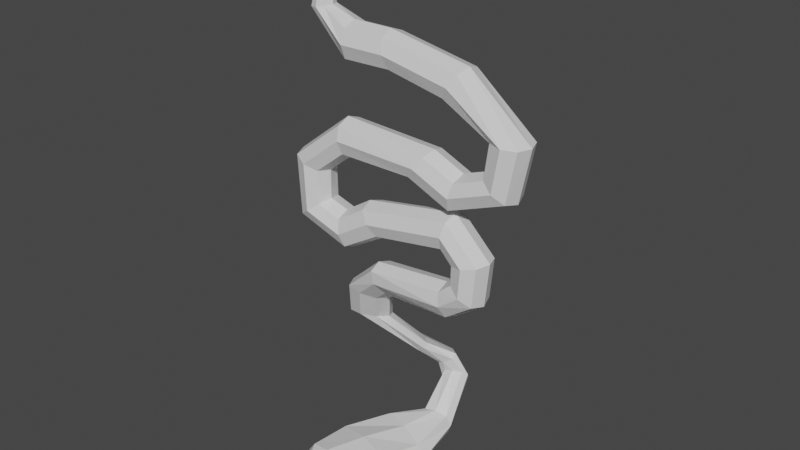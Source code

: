 # Source: snakey_ninja.blend  (saved by Blender 3.4.6; exported with 4.5.12 LTS)
import bpy
from mathutils import Matrix  # noqa: F401  (used for matrix-valued properties, if any)

bpy.ops.wm.read_factory_settings(use_empty=True)
scene = bpy.context.scene
scene.name = 'Scene'

# ---- collections
col_collection = bpy.data.collections.new('Collection'); scene.collection.children.link(col_collection)

# ---- materials (node trees are filled in below, after node groups)
mat_material = bpy.data.materials.new('Material')
mat_material.alpha_threshold = 0.0
mat_material.use_transparent_shadow = False
mat_material.roughness = 0.5
mat_material.line_color = (0.0, 0.0, 0.0, 1.0)

# ---- material node trees
mat_material.use_nodes = True; mat_material.node_tree.nodes.clear()
_N = mat_material.node_tree.nodes; _L = mat_material.node_tree.links
n0 = _N.new('ShaderNodeOutputMaterial'); n0.name = 'Material Output'; n0.location = (300, 300)
n1 = _N.new('ShaderNodeBsdfPrincipled'); n1.name = 'Principled BSDF'; n1.location = (10, 300)
n1.distribution = 'GGX'
n1.subsurface_method = 'RANDOM_WALK_SKIN'
n1.inputs[3].default_value = 1.45
n1.inputs[27].default_value = (0.0, 0.0, 0.0, 1.0)
n1.inputs[28].default_value = 1.0
_L.new(n1.outputs[0], n0.inputs[0])
n0.is_active_output = True

# ---- world
world_world = bpy.data.worlds.new('World'); scene.world = world_world
world_world.use_nodes = True; world_world.node_tree.nodes.clear()
_N = world_world.node_tree.nodes; _L = world_world.node_tree.links
n0 = _N.new('ShaderNodeOutputWorld'); n0.name = 'World Output'; n0.location = (300, 300)
n1 = _N.new('ShaderNodeBackground'); n1.name = 'Background'; n1.location = (10, 300)
n1.inputs[0].default_value = (0.05088, 0.05088, 0.05088, 1.0)
_L.new(n1.outputs[0], n0.inputs[0])
n0.is_active_output = True
world_world.color = (0.05088, 0.05088, 0.05088)
world_world.use_sun_shadow = False
world_world.sun_shadow_jitter_overblur = 0.0

# ---- meshes
me_cube = bpy.data.meshes.new('Cube')
me_cube.from_pydata([(0.5366, 5.726, 4.445), (0.9012, 2.855, 1.168), (0.5708, 4.843, 5.272), (0.8942, 2.595, 2.685), (-0.9552, 5.315, 3.831), (-0.9012, 2.586, 1.165), (-0.9042, 4.632, 4.894), (-0.8958, 2.381, 2.706), (-0.1568, 4.631, 5.239), (0.0004113, 2.43, 2.922), (0.8259, 5.234, 4.992), (1.232, 2.709, 1.942), (0.0, 2.657, 0.8098), (-0.216, 5.796, 4.004), (-1.232, 2.452, 2.007), (-1.211, 4.787, 4.269), (-0.9487, 5.683, 6.293), (-0.1525, 4.542, 6.312), (-1.893, 5.535, 5.318), (-1.391, 4.562, 5.499), (-0.8598, 4.416, 5.753), (-0.1724, 5.019, 6.528), (-1.662, 6.072, 5.917), (-1.685, 4.87, 5.211), (-2.741, 4.647, 7.129), (-1.755, 3.286, 7.176), (-4.331, 5.328, 6.331), (-3.343, 4.224, 6.238), (-2.351, 3.537, 6.573), (-1.982, 3.809, 7.346), (-3.755, 5.305, 6.738), (-4.084, 4.81, 6.101), (-4.651, 3.095, 9.251), (-4.656, 1.29, 9.746), (-6.648, 2.583, 9.48), (-6.648, 0.7404, 9.827), (-5.652, 0.6738, 9.875), (-4.287, 2.305, 9.446), (-5.652, 3.168, 9.321), (-7.013, 1.579, 9.664), (-3.958, 2.303, 11.69), (-3.958, 0.486, 11.92), (-5.883, 1.693, 12.49), (-5.883, -0.2194, 12.61), (-4.92, -0.2215, 12.31), (-3.605, 1.54, 11.63), (-4.92, 2.322, 12.09), (-6.236, 0.6419, 12.67), (-2.848, 1.955, 12.78), (-2.848, 0.09826, 12.93), (-3.254, 1.153, 14.93), (-3.254, -0.8453, 14.95), (-3.051, -0.8295, 13.99), (-2.774, 1.266, 12.41), (-3.051, 1.842, 13.89), (-3.329, 0.06719, 15.3), (2.993, 1.342, 13.56), (2.993, -0.6032, 13.62), (2.689, 1.0, 15.6), (2.689, -1.0, 15.6), (2.841, -1.248, 14.62), (3.048, 0.483, 13.2), (2.841, 1.471, 14.6), (2.634, -8.771e-07, 15.96), (5.358, 1.0, 15.39), (5.358, -1.0, 15.39), (3.656, 1.0, 16.44), (3.656, -1.0, 16.44), (4.507, -1.367, 15.91), (5.67, -8.771e-07, 15.19), (4.507, 1.367, 15.91), (3.344, -8.771e-07, 16.63), (5.645, 1.0, 18.33), (5.645, -1.0, 18.33), (3.694, 1.0, 17.89), (3.694, -1.0, 17.89), (4.67, -1.367, 18.11), (6.003, -8.771e-07, 18.41), (4.67, 1.367, 18.11), (3.336, -8.771e-07, 17.8), (3.134, 1.0, 20.8), (3.134, -1.0, 20.8), (2.792, 1.0, 18.83), (2.792, -1.0, 18.83), (2.963, -1.367, 19.81), (3.197, -8.771e-07, 21.16), (2.963, 1.367, 19.81), (2.729, -8.771e-07, 18.47), (-3.792, 1.0, 19.53), (-3.792, -1.0, 19.53), (-2.636, 1.0, 17.9), (-2.636, -1.0, 17.9), (-3.214, -1.367, 18.72), (-4.004, -8.771e-07, 19.83), (-3.214, 1.367, 18.72), (-2.424, -8.771e-07, 17.6), (-6.024, 1.0, 18.1), (-6.024, -1.0, 18.1), (-5.524, 1.0, 16.16), (-5.524, -1.0, 16.16), (-5.774, -1.367, 17.13), (-6.116, -8.771e-07, 18.45), (-5.774, 1.367, 17.13), (-5.432, -8.771e-07, 15.81), (-7.855, 1.0, 18.66), (-7.855, -1.0, 18.66), (-9.463, 1.0, 17.47), (-9.463, -1.0, 17.47), (-8.659, -1.367, 18.06), (-7.56, -8.771e-07, 18.88), (-8.659, 1.367, 18.06), (-9.758, -8.771e-07, 17.25), (-7.894, 1.0, 21.19), (-7.894, -1.0, 21.19), (-9.749, 1.0, 21.93), (-9.749, -1.0, 21.93), (-8.822, -1.367, 21.56), (-7.554, -8.771e-07, 21.05), (-8.822, 1.367, 21.56), (-10.09, -8.771e-07, 22.07), (-5.529, 1.0, 23.09), (-5.529, -1.0, 23.09), (-5.774, 1.0, 25.07), (-5.774, -1.0, 25.07), (-5.652, -1.367, 24.08), (-5.485, -8.771e-07, 22.72), (-5.652, 1.367, 24.08), (-5.819, -1.831e-06, 25.44), (0.1203, 1.0, 23.09), (0.1203, -1.0, 23.09), (1.254, 1.0, 24.74), (1.254, -1.0, 24.74), (0.6873, -1.367, 23.92), (-0.08773, -8.771e-07, 22.79), (0.6873, 1.367, 23.92), (1.462, -1.831e-06, 25.04), (3.31, 1.0, 21.71), (3.31, -1.0, 21.71), (3.673, 1.0, 23.68), (3.673, -1.0, 23.68), (3.491, -1.367, 22.7), (3.243, -8.771e-07, 21.35), (3.491, 1.367, 22.7), (3.739, -8.771e-07, 24.04), (7.56, 1.0, 23.38), (7.56, -1.0, 23.38), (5.924, 1.0, 24.53), (5.924, -1.0, 24.53), (6.742, -1.367, 23.96), (7.861, -8.771e-07, 23.17), (6.742, 1.367, 23.96), (5.624, -1.831e-06, 24.74), (8.27, 1.0, 27.03), (8.27, -1.0, 27.03), (6.271, 1.0, 27.07), (6.271, -1.0, 27.07), (7.27, -1.367, 27.05), (8.637, -1.831e-06, 27.02), (7.27, 1.367, 27.05), (5.904, -1.831e-06, 27.07), (3.781, 1.0, 30.7), (3.781, -1.0, 30.7), (2.714, 1.0, 29.0), (2.714, -1.0, 29.0), (3.247, -1.367, 29.85), (3.976, -2.784e-06, 31.01), (3.247, 1.367, 29.85), (2.519, -2.784e-06, 28.69), (-2.008, 1.0, 31.79), (-2.008, -1.0, 31.79), (-1.494, 1.0, 29.86), (-1.494, -1.0, 29.86), (-1.751, -1.367, 30.82), (-2.102, -2.784e-06, 32.15), (-1.751, 1.367, 30.82), (-1.4, -2.784e-06, 29.5), (-5.095, 1.0, 31.78), (-5.095, -1.0, 31.78), (-5.071, 1.0, 29.78), (-5.071, -1.0, 29.78), (-5.083, -1.367, 30.78), (-5.1, -2.784e-06, 32.15), (-5.083, 1.367, 30.78), (-5.066, -2.784e-06, 29.42), (-7.107, 0.5847, 32.71), (-7.107, -0.5847, 32.71), (-8.261, 0.5847, 32.52), (-8.261, -0.5847, 32.52), (-7.684, -0.7992, 32.61), (-6.895, -2.784e-06, 32.74), (-7.684, 0.7992, 32.61), (-8.472, -2.784e-06, 32.48), (-7.174, 0.2818, 35.45), (-7.174, -0.2818, 35.45), (-7.624, 0.2818, 35.79), (-7.624, -0.2818, 35.79), (-7.399, -0.3852, 35.62), (-7.092, -2.784e-06, 35.39), (-7.399, 0.3851, 35.62), (-7.707, -2.784e-06, 35.85), (-0.8623, -0.3819, 0.1531), (1.623, -1.103, 1.27), (-0.8618, -0.1446, 2.625), (-2.666, 0.3492, 2.574), (-2.681, 0.2553, 0.6275), (0.956, -0.7494, 2.16), (-5.936, -2.784e-06, 38.46), (0.956, -0.996, 0.355), (-3.347, 0.5144, 1.64), (-1.999, -3.683, 0.2242), (1.05, -4.249, 1.696), (-1.999, -3.26, 2.925), (-4.229, -2.748, 2.469), (-4.23, -3.058, 0.4974), (0.232, -3.886, 2.652), (0.232, -4.196, 0.6758), (-5.048, -2.694, 1.453), (-2.94, -6.414, 1.024), (-1.027, -6.586, 2.063), (-2.94, -6.105, 2.999), (-4.339, -5.908, 2.697), (-4.339, -6.134, 1.252), (-1.54, -6.385, 2.772), (-1.54, -6.612, 1.326), (-4.852, -5.933, 1.96), (-3.175, -7.614, 1.725), (-2.72, -7.529, 2.211), (-3.175, -7.461, 2.699), (-3.507, -7.488, 2.569), (-3.507, -7.6, 1.857), (-2.842, -7.475, 2.567), (-2.842, -7.587, 1.855), (-3.629, -7.546, 2.213)], [], [(1, 0, 10, 11), (9, 8, 6, 7), (14, 15, 4, 5), (3, 2, 8, 9), (11, 10, 2, 3), (12, 13, 0, 1), (5, 4, 13, 12), (7, 6, 15, 14), (8, 2, 17, 20), (0, 13, 22, 16), (13, 4, 18, 22), (6, 8, 20, 19), (10, 0, 16, 21), (15, 6, 19, 23), (4, 15, 23, 18), (2, 10, 21, 17), (22, 18, 26, 30), (20, 17, 25, 28), (18, 23, 31, 26), (19, 20, 28, 27), (23, 19, 27, 31), (21, 16, 24, 29), (16, 22, 30, 24), (17, 21, 29, 25), (29, 24, 32, 37), (24, 30, 38, 32), (25, 29, 37, 33), (30, 26, 34, 38), (28, 25, 33, 36), (26, 31, 39, 34), (27, 28, 36, 35), (31, 27, 35, 39), (35, 36, 44, 43), (39, 35, 43, 47), (37, 32, 40, 45), (32, 38, 46, 40), (33, 37, 45, 41), (38, 34, 42, 46), (36, 33, 41, 44), (34, 39, 47, 42), (46, 42, 50, 54), (44, 41, 49, 52), (42, 47, 55, 50), (43, 44, 52, 51), (47, 43, 51, 55), (45, 40, 48, 53), (40, 46, 54, 48), (41, 45, 53, 49), (49, 53, 61, 57), (54, 50, 58, 62), (52, 49, 57, 60), (50, 55, 63, 58), (51, 52, 60, 59), (55, 51, 59, 63), (53, 48, 56, 61), (48, 54, 62, 56), (63, 59, 67, 71), (61, 56, 64, 69), (56, 62, 70, 64), (57, 61, 69, 65), (62, 58, 66, 70), (60, 57, 65, 68), (58, 63, 71, 66), (59, 60, 68, 67), (66, 71, 79, 74), (67, 68, 76, 75), (71, 67, 75, 79), (69, 64, 72, 77), (64, 70, 78, 72), (65, 69, 77, 73), (70, 66, 74, 78), (68, 65, 73, 76), (78, 74, 82, 86), (76, 73, 81, 84), (74, 79, 87, 82), (75, 76, 84, 83), (79, 75, 83, 87), (77, 72, 80, 85), (72, 78, 86, 80), (73, 77, 85, 81), (80, 86, 94, 88), (81, 85, 93, 89), (86, 82, 90, 94), (84, 81, 89, 92), (82, 87, 95, 90), (83, 84, 92, 91), (87, 83, 91, 95), (85, 80, 88, 93), (95, 91, 99, 103), (93, 88, 96, 101), (88, 94, 102, 96), (89, 93, 101, 97), (94, 90, 98, 102), (92, 89, 97, 100), (90, 95, 103, 98), (91, 92, 100, 99), (100, 97, 105, 108), (98, 103, 111, 106), (99, 100, 108, 107), (103, 99, 107, 111), (101, 96, 104, 109), (96, 102, 110, 104), (97, 101, 109, 105), (102, 98, 106, 110), (110, 106, 114, 118), (108, 105, 113, 116), (106, 111, 119, 114), (107, 108, 116, 115), (111, 107, 115, 119), (109, 104, 112, 117), (104, 110, 118, 112), (105, 109, 117, 113), (117, 112, 120, 125), (112, 118, 126, 120), (113, 117, 125, 121), (118, 114, 122, 126), (116, 113, 121, 124), (114, 119, 127, 122), (115, 116, 124, 123), (119, 115, 123, 127), (123, 124, 132, 131), (127, 123, 131, 135), (125, 120, 128, 133), (120, 126, 134, 128), (121, 125, 133, 129), (126, 122, 130, 134), (124, 121, 129, 132), (122, 127, 135, 130), (134, 130, 138, 142), (132, 129, 137, 140), (130, 135, 143, 138), (131, 132, 140, 139), (135, 131, 139, 143), (133, 128, 136, 141), (128, 134, 142, 136), (129, 133, 141, 137), (137, 141, 149, 145), (142, 138, 146, 150), (140, 137, 145, 148), (138, 143, 151, 146), (139, 140, 148, 147), (143, 139, 147, 151), (141, 136, 144, 149), (136, 142, 150, 144), (151, 147, 155, 159), (149, 144, 152, 157), (144, 150, 158, 152), (145, 149, 157, 153), (150, 146, 154, 158), (148, 145, 153, 156), (146, 151, 159, 154), (147, 148, 156, 155), (154, 159, 167, 162), (155, 156, 164, 163), (159, 155, 163, 167), (157, 152, 160, 165), (152, 158, 166, 160), (153, 157, 165, 161), (158, 154, 162, 166), (156, 153, 161, 164), (166, 162, 170, 174), (164, 161, 169, 172), (162, 167, 175, 170), (163, 164, 172, 171), (167, 163, 171, 175), (165, 160, 168, 173), (160, 166, 174, 168), (161, 165, 173, 169), (168, 174, 182, 176), (169, 173, 181, 177), (174, 170, 178, 182), (172, 169, 177, 180), (170, 175, 183, 178), (171, 172, 180, 179), (175, 171, 179, 183), (173, 168, 176, 181), (183, 179, 187, 191), (181, 176, 184, 189), (176, 182, 190, 184), (177, 181, 189, 185), (182, 178, 186, 190), (180, 177, 185, 188), (178, 183, 191, 186), (179, 180, 188, 187), (188, 185, 193, 196), (186, 191, 199, 194), (187, 188, 196, 195), (191, 187, 195, 199), (189, 184, 192, 197), (184, 190, 198, 192), (185, 189, 197, 193), (190, 186, 194, 198), (198, 194, 206), (196, 193, 206), (194, 199, 206), (195, 196, 206), (199, 195, 206), (197, 192, 206), (192, 198, 206), (193, 197, 206), (5, 12, 200, 204), (14, 5, 204, 208), (3, 9, 202, 205), (9, 7, 203, 202), (7, 14, 208, 203), (1, 11, 201, 207), (12, 1, 207, 200), (11, 3, 205, 201), (204, 200, 209, 213), (207, 201, 210, 215), (201, 205, 214, 210), (203, 208, 216, 212), (205, 202, 211, 214), (202, 203, 212, 211), (200, 207, 215, 209), (208, 204, 213, 216), (211, 212, 220, 219), (209, 215, 223, 217), (213, 209, 217, 221), (215, 210, 218, 223), (210, 214, 222, 218), (216, 213, 221, 224), (212, 216, 224, 220), (214, 211, 219, 222), (220, 224, 232, 228), (222, 219, 227, 230), (219, 220, 228, 227), (217, 223, 231, 225), (221, 217, 225, 229), (223, 218, 226, 231), (218, 222, 230, 226), (224, 221, 229, 232)])
_uv = me_cube.uv_layers.new(name='UVMap')
_uv.uv.foreach_set('vector', [0.375, 0.5, 0.625, 0.5, 0.625, 0.625, 0.375, 0.625, 0.375, 0.875, 0.625, 0.875, 0.625, 1.0, 0.375, 1.0, 0.375, 0.125, 0.625, 0.125, 0.625, 0.25, 0.375, 0.25, 0.375, 0.75, 0.625, 0.75, 0.625, 0.875, 0.375, 0.875, 0.375, 0.625, 0.625, 0.625, 0.625, 0.75, 0.375, 0.75, 0.375, 0.375, 0.625, 0.375, 0.625, 0.5, 0.375, 0.5, 0.375, 0.25, 0.625, 0.25, 0.625, 0.375, 0.375, 0.375, 0.375, 0.0, 0.625, 0.0, 0.625, 0.125, 0.375, 0.125, 0.625, 0.875, 0.625, 0.75, 0.625, 0.75, 0.625, 0.875, 0.625, 0.5, 0.625, 0.375, 0.625, 0.375, 0.625, 0.5, 0.625, 0.375, 0.625, 0.25, 0.625, 0.25, 0.625, 0.375, 0.625, 1.0, 0.625, 0.875, 0.625, 0.875, 0.625, 1.0, 0.625, 0.625, 0.625, 0.5, 0.625, 0.5, 0.625, 0.625, 0.625, 0.125, 0.625, 0.0, 0.625, 0.0, 0.625, 0.125, 0.625, 0.25, 0.625, 0.125, 0.625, 0.125, 0.625, 0.25, 0.625, 0.75, 0.625, 0.625, 0.625, 0.625, 0.625, 0.75, 0.625, 0.375, 0.625, 0.25, 0.625, 0.25, 0.625, 0.375, 0.625, 0.875, 0.625, 0.75, 0.625, 0.75, 0.625, 0.875, 0.625, 0.25, 0.625, 0.125, 0.625, 0.125, 0.625, 0.25, 0.625, 1.0, 0.625, 0.875, 0.625, 0.875, 0.625, 1.0, 0.625, 0.125, 0.625, 0.0, 0.625, 0.0, 0.625, 0.125, 0.625, 0.625, 0.625, 0.5, 0.625, 0.5, 0.625, 0.625, 0.625, 0.5, 0.625, 0.375, 0.625, 0.375, 0.625, 0.5, 0.625, 0.75, 0.625, 0.625, 0.625, 0.625, 0.625, 0.75, 0.625, 0.625, 0.625, 0.5, 0.625, 0.5, 0.625, 0.625, 0.625, 0.5, 0.625, 0.375, 0.625, 0.375, 0.625, 0.5, 0.625, 0.75, 0.625, 0.625, 0.625, 0.625, 0.625, 0.75, 0.625, 0.375, 0.625, 0.25, 0.625, 0.25, 0.625, 0.375, 0.625, 0.875, 0.625, 0.75, 0.625, 0.75, 0.625, 0.875, 0.625, 0.25, 0.625, 0.125, 0.625, 0.125, 0.625, 0.25, 0.625, 1.0, 0.625, 0.875, 0.625, 0.875, 0.625, 1.0, 0.625, 0.125, 0.625, 0.0, 0.625, 0.0, 0.625, 0.125, 0.625, 1.0, 0.625, 0.875, 0.625, 0.875, 0.625, 1.0, 0.625, 0.125, 0.625, 0.0, 0.625, 0.0, 0.625, 0.125, 0.625, 0.625, 0.625, 0.5, 0.625, 0.5, 0.625, 0.625, 0.625, 0.5, 0.625, 0.375, 0.625, 0.375, 0.625, 0.5, 0.625, 0.75, 0.625, 0.625, 0.625, 0.625, 0.625, 0.75, 0.625, 0.375, 0.625, 0.25, 0.625, 0.25, 0.625, 0.375, 0.625, 0.875, 0.625, 0.75, 0.625, 0.75, 0.625, 0.875, 0.625, 0.25, 0.625, 0.125, 0.625, 0.125, 0.625, 0.25, 0.625, 0.375, 0.625, 0.25, 0.625, 0.25, 0.625, 0.375, 0.625, 0.875, 0.625, 0.75, 0.625, 0.75, 0.625, 0.875, 0.625, 0.25, 0.625, 0.125, 0.625, 0.125, 0.625, 0.25, 0.625, 1.0, 0.625, 0.875, 0.625, 0.875, 0.625, 1.0, 0.625, 0.125, 0.625, 0.0, 0.625, 0.0, 0.625, 0.125, 0.625, 0.625, 0.625, 0.5, 0.625, 0.5, 0.625, 0.625, 0.625, 0.5, 0.625, 0.375, 0.625, 0.375, 0.625, 0.5, 0.625, 0.75, 0.625, 0.625, 0.625, 0.625, 0.625, 0.75, 0.625, 0.75, 0.625, 0.625, 0.625, 0.625, 0.625, 0.75, 0.625, 0.375, 0.625, 0.25, 0.625, 0.25, 0.625, 0.375, 0.625, 0.875, 0.625, 0.75, 0.625, 0.75, 0.625, 0.875, 0.625, 0.25, 0.625, 0.125, 0.625, 0.125, 0.625, 0.25, 0.625, 1.0, 0.625, 0.875, 0.625, 0.875, 0.625, 1.0, 0.625, 0.125, 0.625, 0.0, 0.625, 0.0, 0.625, 0.125, 0.625, 0.625, 0.625, 0.5, 0.625, 0.5, 0.625, 0.625, 0.625, 0.5, 0.625, 0.375, 0.625, 0.375, 0.625, 0.5, 0.625, 0.125, 0.625, 0.0, 0.625, 0.0, 0.625, 0.125, 0.625, 0.625, 0.625, 0.5, 0.625, 0.5, 0.625, 0.625, 0.625, 0.5, 0.625, 0.375, 0.625, 0.375, 0.625, 0.5, 0.625, 0.75, 0.625, 0.625, 0.625, 0.625, 0.625, 0.75, 0.625, 0.375, 0.625, 0.25, 0.625, 0.25, 0.625, 0.375, 0.625, 0.875, 0.625, 0.75, 0.625, 0.75, 0.625, 0.875, 0.625, 0.25, 0.625, 0.125, 0.625, 0.125, 0.625, 0.25, 0.625, 1.0, 0.625, 0.875, 0.625, 0.875, 0.625, 1.0, 0.625, 0.25, 0.625, 0.125, 0.625, 0.125, 0.625, 0.25, 0.625, 1.0, 0.625, 0.875, 0.625, 0.875, 0.625, 1.0, 0.625, 0.125, 0.625, 0.0, 0.625, 0.0, 0.625, 0.125, 0.625, 0.625, 0.625, 0.5, 0.625, 0.5, 0.625, 0.625, 0.625, 0.5, 0.625, 0.375, 0.625, 0.375, 0.625, 0.5, 0.625, 0.75, 0.625, 0.625, 0.625, 0.625, 0.625, 0.75, 0.625, 0.375, 0.625, 0.25, 0.625, 0.25, 0.625, 0.375, 0.625, 0.875, 0.625, 0.75, 0.625, 0.75, 0.625, 0.875, 0.625, 0.375, 0.625, 0.25, 0.625, 0.25, 0.625, 0.375, 0.625, 0.875, 0.625, 0.75, 0.625, 0.75, 0.625, 0.875, 0.625, 0.25, 0.625, 0.125, 0.625, 0.125, 0.625, 0.25, 0.625, 1.0, 0.625, 0.875, 0.625, 0.875, 0.625, 1.0, 0.625, 0.125, 0.625, 0.0, 0.625, 0.0, 0.625, 0.125, 0.625, 0.625, 0.625, 0.5, 0.625, 0.5, 0.625, 0.625, 0.625, 0.5, 0.625, 0.375, 0.625, 0.375, 0.625, 0.5, 0.625, 0.75, 0.625, 0.625, 0.625, 0.625, 0.625, 0.75, 0.625, 0.5, 0.625, 0.375, 0.625, 0.375, 0.625, 0.5, 0.625, 0.75, 0.625, 0.625, 0.625, 0.625, 0.625, 0.75, 0.625, 0.375, 0.625, 0.25, 0.625, 0.25, 0.625, 0.375, 0.625, 0.875, 0.625, 0.75, 0.625, 0.75, 0.625, 0.875, 0.625, 0.25, 0.625, 0.125, 0.625, 0.125, 0.625, 0.25, 0.625, 1.0, 0.625, 0.875, 0.625, 0.875, 0.625, 1.0, 0.625, 0.125, 0.625, 0.0, 0.625, 0.0, 0.625, 0.125, 0.625, 0.625, 0.625, 0.5, 0.625, 0.5, 0.625, 0.625, 0.625, 0.125, 0.625, 0.0, 0.625, 0.0, 0.625, 0.125, 0.625, 0.625, 0.625, 0.5, 0.625, 0.5, 0.625, 0.625, 0.625, 0.5, 0.625, 0.375, 0.625, 0.375, 0.625, 0.5, 0.625, 0.75, 0.625, 0.625, 0.625, 0.625, 0.625, 0.75, 0.625, 0.375, 0.625, 0.25, 0.625, 0.25, 0.625, 0.375, 0.625, 0.875, 0.625, 0.75, 0.625, 0.75, 0.625, 0.875, 0.625, 0.25, 0.625, 0.125, 0.625, 0.125, 0.625, 0.25, 0.625, 1.0, 0.625, 0.875, 0.625, 0.875, 0.625, 1.0, 0.625, 0.875, 0.625, 0.75, 0.625, 0.75, 0.625, 0.875, 0.625, 0.25, 0.625, 0.125, 0.625, 0.125, 0.625, 0.25, 0.625, 1.0, 0.625, 0.875, 0.625, 0.875, 0.625, 1.0, 0.625, 0.125, 0.625, 0.0, 0.625, 0.0, 0.625, 0.125, 0.625, 0.625, 0.625, 0.5, 0.625, 0.5, 0.625, 0.625, 0.625, 0.5, 0.625, 0.375, 0.625, 0.375, 0.625, 0.5, 0.625, 0.75, 0.625, 0.625, 0.625, 0.625, 0.625, 0.75, 0.625, 0.375, 0.625, 0.25, 0.625, 0.25, 0.625, 0.375, 0.625, 0.375, 0.625, 0.25, 0.625, 0.25, 0.625, 0.375, 0.625, 0.875, 0.625, 0.75, 0.625, 0.75, 0.625, 0.875, 0.625, 0.25, 0.625, 0.125, 0.625, 0.125, 0.625, 0.25, 0.625, 1.0, 0.625, 0.875, 0.625, 0.875, 0.625, 1.0, 0.625, 0.125, 0.625, 0.0, 0.625, 0.0, 0.625, 0.125, 0.625, 0.625, 0.625, 0.5, 0.625, 0.5, 0.625, 0.625, 0.625, 0.5, 0.625, 0.375, 0.625, 0.375, 0.625, 0.5, 0.625, 0.75, 0.625, 0.625, 0.625, 0.625, 0.625, 0.75, 0.625, 0.625, 0.625, 0.5, 0.625, 0.5, 0.625, 0.625, 0.625, 0.5, 0.625, 0.375, 0.625, 0.375, 0.625, 0.5, 0.625, 0.75, 0.625, 0.625, 0.625, 0.625, 0.625, 0.75, 0.625, 0.375, 0.625, 0.25, 0.625, 0.25, 0.625, 0.375, 0.625, 0.875, 0.625, 0.75, 0.625, 0.75, 0.625, 0.875, 0.625, 0.25, 0.625, 0.125, 0.625, 0.125, 0.625, 0.25, 0.625, 1.0, 0.625, 0.875, 0.625, 0.875, 0.625, 1.0, 0.625, 0.125, 0.625, 0.0, 0.625, 0.0, 0.625, 0.125, 0.625, 1.0, 0.625, 0.875, 0.625, 0.875, 0.625, 1.0, 0.625, 0.125, 0.625, 0.0, 0.625, 0.0, 0.625, 0.125, 0.625, 0.625, 0.625, 0.5, 0.625, 0.5, 0.625, 0.625, 0.625, 0.5, 0.625, 0.375, 0.625, 0.375, 0.625, 0.5, 0.625, 0.75, 0.625, 0.625, 0.625, 0.625, 0.625, 0.75, 0.625, 0.375, 0.625, 0.25, 0.625, 0.25, 0.625, 0.375, 0.625, 0.875, 0.625, 0.75, 0.625, 0.75, 0.625, 0.875, 0.625, 0.25, 0.625, 0.125, 0.625, 0.125, 0.625, 0.25, 0.625, 0.375, 0.625, 0.25, 0.625, 0.25, 0.625, 0.375, 0.625, 0.875, 0.625, 0.75, 0.625, 0.75, 0.625, 0.875, 0.625, 0.25, 0.625, 0.125, 0.625, 0.125, 0.625, 0.25, 0.625, 1.0, 0.625, 0.875, 0.625, 0.875, 0.625, 1.0, 0.625, 0.125, 0.625, 0.0, 0.625, 0.0, 0.625, 0.125, 0.625, 0.625, 0.625, 0.5, 0.625, 0.5, 0.625, 0.625, 0.625, 0.5, 0.625, 0.375, 0.625, 0.375, 0.625, 0.5, 0.625, 0.75, 0.625, 0.625, 0.625, 0.625, 0.625, 0.75, 0.625, 0.75, 0.625, 0.625, 0.625, 0.625, 0.625, 0.75, 0.625, 0.375, 0.625, 0.25, 0.625, 0.25, 0.625, 0.375, 0.625, 0.875, 0.625, 0.75, 0.625, 0.75, 0.625, 0.875, 0.625, 0.25, 0.625, 0.125, 0.625, 0.125, 0.625, 0.25, 0.625, 1.0, 0.625, 0.875, 0.625, 0.875, 0.625, 1.0, 0.625, 0.125, 0.625, 0.0, 0.625, 0.0, 0.625, 0.125, 0.625, 0.625, 0.625, 0.5, 0.625, 0.5, 0.625, 0.625, 0.625, 0.5, 0.625, 0.375, 0.625, 0.375, 0.625, 0.5, 0.625, 0.125, 0.625, 0.0, 0.625, 0.0, 0.625, 0.125, 0.625, 0.625, 0.625, 0.5, 0.625, 0.5, 0.625, 0.625, 0.625, 0.5, 0.625, 0.375, 0.625, 0.375, 0.625, 0.5, 0.625, 0.75, 0.625, 0.625, 0.625, 0.625, 0.625, 0.75, 0.625, 0.375, 0.625, 0.25, 0.625, 0.25, 0.625, 0.375, 0.625, 0.875, 0.625, 0.75, 0.625, 0.75, 0.625, 0.875, 0.625, 0.25, 0.625, 0.125, 0.625, 0.125, 0.625, 0.25, 0.625, 1.0, 0.625, 0.875, 0.625, 0.875, 0.625, 1.0, 0.625, 0.25, 0.625, 0.125, 0.625, 0.125, 0.625, 0.25, 0.625, 1.0, 0.625, 0.875, 0.625, 0.875, 0.625, 1.0, 0.625, 0.125, 0.625, 0.0, 0.625, 0.0, 0.625, 0.125, 0.625, 0.625, 0.625, 0.5, 0.625, 0.5, 0.625, 0.625, 0.625, 0.5, 0.625, 0.375, 0.625, 0.375, 0.625, 0.5, 0.625, 0.75, 0.625, 0.625, 0.625, 0.625, 0.625, 0.75, 0.625, 0.375, 0.625, 0.25, 0.625, 0.25, 0.625, 0.375, 0.625, 0.875, 0.625, 0.75, 0.625, 0.75, 0.625, 0.875, 0.625, 0.375, 0.625, 0.25, 0.625, 0.25, 0.625, 0.375, 0.625, 0.875, 0.625, 0.75, 0.625, 0.75, 0.625, 0.875, 0.625, 0.25, 0.625, 0.125, 0.625, 0.125, 0.625, 0.25, 0.625, 1.0, 0.625, 0.875, 0.625, 0.875, 0.625, 1.0, 0.625, 0.125, 0.625, 0.0, 0.625, 0.0, 0.625, 0.125, 0.625, 0.625, 0.625, 0.5, 0.625, 0.5, 0.625, 0.625, 0.625, 0.5, 0.625, 0.375, 0.625, 0.375, 0.625, 0.5, 0.625, 0.75, 0.625, 0.625, 0.625, 0.625, 0.625, 0.75, 0.625, 0.5, 0.625, 0.375, 0.625, 0.375, 0.625, 0.5, 0.625, 0.75, 0.625, 0.625, 0.625, 0.625, 0.625, 0.75, 0.625, 0.375, 0.625, 0.25, 0.625, 0.25, 0.625, 0.375, 0.625, 0.875, 0.625, 0.75, 0.625, 0.75, 0.625, 0.875, 0.625, 0.25, 0.625, 0.125, 0.625, 0.125, 0.625, 0.25, 0.625, 1.0, 0.625, 0.875, 0.625, 0.875, 0.625, 1.0, 0.625, 0.125, 0.625, 0.0, 0.625, 0.0, 0.625, 0.125, 0.625, 0.625, 0.625, 0.5, 0.625, 0.5, 0.625, 0.625, 0.625, 0.125, 0.625, 0.0, 0.625, 0.0, 0.625, 0.125, 0.625, 0.625, 0.625, 0.5, 0.625, 0.5, 0.625, 0.625, 0.625, 0.5, 0.625, 0.375, 0.625, 0.375, 0.625, 0.5, 0.625, 0.75, 0.625, 0.625, 0.625, 0.625, 0.625, 0.75, 0.625, 0.375, 0.625, 0.25, 0.625, 0.25, 0.625, 0.375, 0.625, 0.875, 0.625, 0.75, 0.625, 0.75, 0.625, 0.875, 0.625, 0.25, 0.625, 0.125, 0.625, 0.125, 0.625, 0.25, 0.625, 1.0, 0.625, 0.875, 0.625, 0.875, 0.625, 1.0, 0.625, 0.875, 0.625, 0.75, 0.625, 0.75, 0.625, 0.875, 0.625, 0.25, 0.625, 0.125, 0.625, 0.125, 0.625, 0.25, 0.625, 1.0, 0.625, 0.875, 0.625, 0.875, 0.625, 1.0, 0.625, 0.125, 0.625, 0.0, 0.625, 0.0, 0.625, 0.125, 0.625, 0.625, 0.625, 0.5, 0.625, 0.5, 0.625, 0.625, 0.625, 0.5, 0.625, 0.375, 0.625, 0.375, 0.625, 0.5, 0.625, 0.75, 0.625, 0.625, 0.625, 0.625, 0.625, 0.75, 0.625, 0.375, 0.625, 0.25, 0.625, 0.25, 0.625, 0.375, 0.625, 0.375, 0.625, 0.25, 0.625, 0.375, 0.625, 0.875, 0.625, 0.75, 0.625, 0.875, 0.625, 0.25, 0.625, 0.125, 0.625, 0.25, 0.625, 1.0, 0.625, 0.875, 0.625, 1.0, 0.625, 0.125, 0.625, 0.0, 0.625, 0.125, 0.625, 0.625, 0.625, 0.5, 0.625, 0.625, 0.625, 0.5, 0.625, 0.375, 0.625, 0.5, 0.625, 0.75, 0.625, 0.625, 0.625, 0.75, 0.375, 0.25, 0.375, 0.375, 0.375, 0.375, 0.375, 0.25, 0.375, 0.125, 0.375, 0.25, 0.375, 0.25, 0.375, 0.125, 0.375, 0.75, 0.375, 0.875, 0.375, 0.875, 0.375, 0.75, 0.375, 0.875, 0.375, 1.0, 0.375, 1.0, 0.375, 0.875, 0.375, 0.0, 0.375, 0.125, 0.375, 0.125, 0.375, 0.0, 0.375, 0.5, 0.375, 0.625, 0.375, 0.625, 0.375, 0.5, 0.375, 0.375, 0.375, 0.5, 0.375, 0.5, 0.375, 0.375, 0.375, 0.625, 0.375, 0.75, 0.375, 0.75, 0.375, 0.625, 0.375, 0.25, 0.375, 0.375, 0.375, 0.375, 0.375, 0.25, 0.375, 0.5, 0.375, 0.625, 0.375, 0.625, 0.375, 0.5, 0.375, 0.625, 0.375, 0.75, 0.375, 0.75, 0.375, 0.625, 0.375, 0.0, 0.375, 0.125, 0.375, 0.125, 0.375, 0.0, 0.375, 0.75, 0.375, 0.875, 0.375, 0.875, 0.375, 0.75, 0.375, 0.875, 0.375, 1.0, 0.375, 1.0, 0.375, 0.875, 0.375, 0.375, 0.375, 0.5, 0.375, 0.5, 0.375, 0.375, 0.375, 0.125, 0.375, 0.25, 0.375, 0.25, 0.375, 0.125, 0.375, 0.875, 0.375, 1.0, 0.375, 1.0, 0.375, 0.875, 0.375, 0.375, 0.375, 0.5, 0.375, 0.5, 0.375, 0.375, 0.375, 0.25, 0.375, 0.375, 0.375, 0.375, 0.375, 0.25, 0.375, 0.5, 0.375, 0.625, 0.375, 0.625, 0.375, 0.5, 0.375, 0.625, 0.375, 0.75, 0.375, 0.75, 0.375, 0.625, 0.375, 0.125, 0.375, 0.25, 0.375, 0.25, 0.375, 0.125, 0.375, 0.0, 0.375, 0.125, 0.375, 0.125, 0.375, 0.0, 0.375, 0.75, 0.375, 0.875, 0.375, 0.875, 0.375, 0.75, 0.375, 0.0, 0.375, 0.125, 0.375, 0.125, 0.375, 0.0, 0.375, 0.75, 0.375, 0.875, 0.375, 0.875, 0.375, 0.75, 0.375, 0.875, 0.375, 1.0, 0.375, 1.0, 0.375, 0.875, 0.375, 0.375, 0.375, 0.5, 0.375, 0.5, 0.375, 0.375, 0.375, 0.25, 0.375, 0.375, 0.375, 0.375, 0.375, 0.25, 0.375, 0.5, 0.375, 0.625, 0.375, 0.625, 0.375, 0.5, 0.375, 0.625, 0.375, 0.75, 0.375, 0.75, 0.375, 0.625, 0.375, 0.125, 0.375, 0.25, 0.375, 0.25, 0.375, 0.125])
me_cube.materials.append(mat_material)
me_cube.use_mirror_vertex_groups = False
me_cube.update()

# ---- objects
ob_cube = bpy.data.objects.new('Cube', me_cube)

# ---- transforms, parenting, visibility, modifiers, constraints
ob_cube.location = (0.0, 0.0, 0.0)
ob_cube.lock_rotations_4d = False
ob_cube.empty_display_type = 'ARROWS'
ob_cube.lineart.crease_threshold = 0.0

# ---- collection membership
col_collection.objects.link(ob_cube)

# ---- scene / render settings (as saved in the file)
scene.frame_start = 1; scene.frame_end = 250; scene.frame_set(1)
scene.render.engine = 'BLENDER_EEVEE_NEXT'
scene.cycles.sampling_pattern = 'TABULATED_SOBOL'
scene.cycles.use_light_tree = False
scene.view_settings.view_transform = 'Filmic'
bpy.context.view_layer.update()

# ---- added for rendering (the .blend has no active camera and no usable light): camera, sun
cam_auto = bpy.data.cameras.new('AutoCamera')
cam_auto.lens = 50.0
cam_auto.sensor_width = 36.0
cam_auto.clip_end = 1000.0
ob_auto_camera = bpy.data.objects.new('AutoCamera', cam_auto)
scene.collection.objects.link(ob_auto_camera)
ob_auto_camera.location = (40.7104, -50.4945, 52.4579)
ob_auto_camera.rotation_euler = (1.09748, -7.21219e-08, 0.694738)
scene.camera = ob_auto_camera
light_auto_sun = bpy.data.lights.new('AutoSun', 'SUN')
light_auto_sun.energy = 3.0
light_auto_sun.angle = 0.0523599
ob_auto_sun = bpy.data.objects.new('AutoSun', light_auto_sun)
scene.collection.objects.link(ob_auto_sun)
ob_auto_sun.rotation_euler = (0.872665, 0.174533, 0.523599)
bpy.context.view_layer.update()
